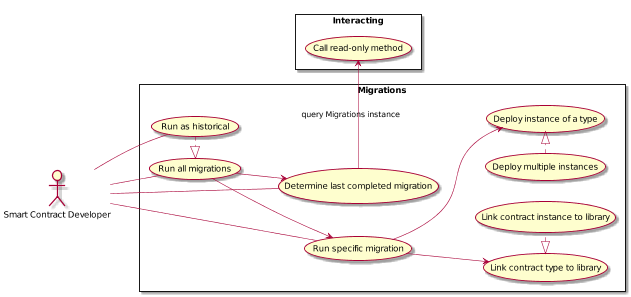

The diagram above was rendered by PlantUML. Its source (embedded in the PNG):
@startuml
scale 0.60
left to right direction

:Smart Contract Developer: as :Developer:

rectangle Interacting {
  (Call read-only method) as (Call)
}

rectangle Migrations {
  (Run all migrations) as (RunMigrations)
  (Run specific migration) as (RunSpecific)

  RunMigrations --> RunSpecific

  (Run as historical) as (RunHistorical)
  RunHistorical .|> RunMigrations

  (Determine last completed migration) as (DetermineLastCompleted)

  DetermineLastCompleted -> Call : query Migrations instance

  RunMigrations --> DetermineLastCompleted

  (Link contract type to library) as (LinkType)
  (Link contract instance to library) as (LinkInstance)
  LinkInstance .left.|> LinkType

  RunSpecific --> LinkType

  (Deploy instance of a type) as (DeployInstance)
  (Deploy multiple instances) as (MultipleInstances)
  MultipleInstances .|> DeployInstance

  RunSpecific --> DeployInstance
}

Developer -- RunMigrations
Developer -- RunSpecific
Developer -- RunHistorical
Developer -- DetermineLastCompleted

@enduml